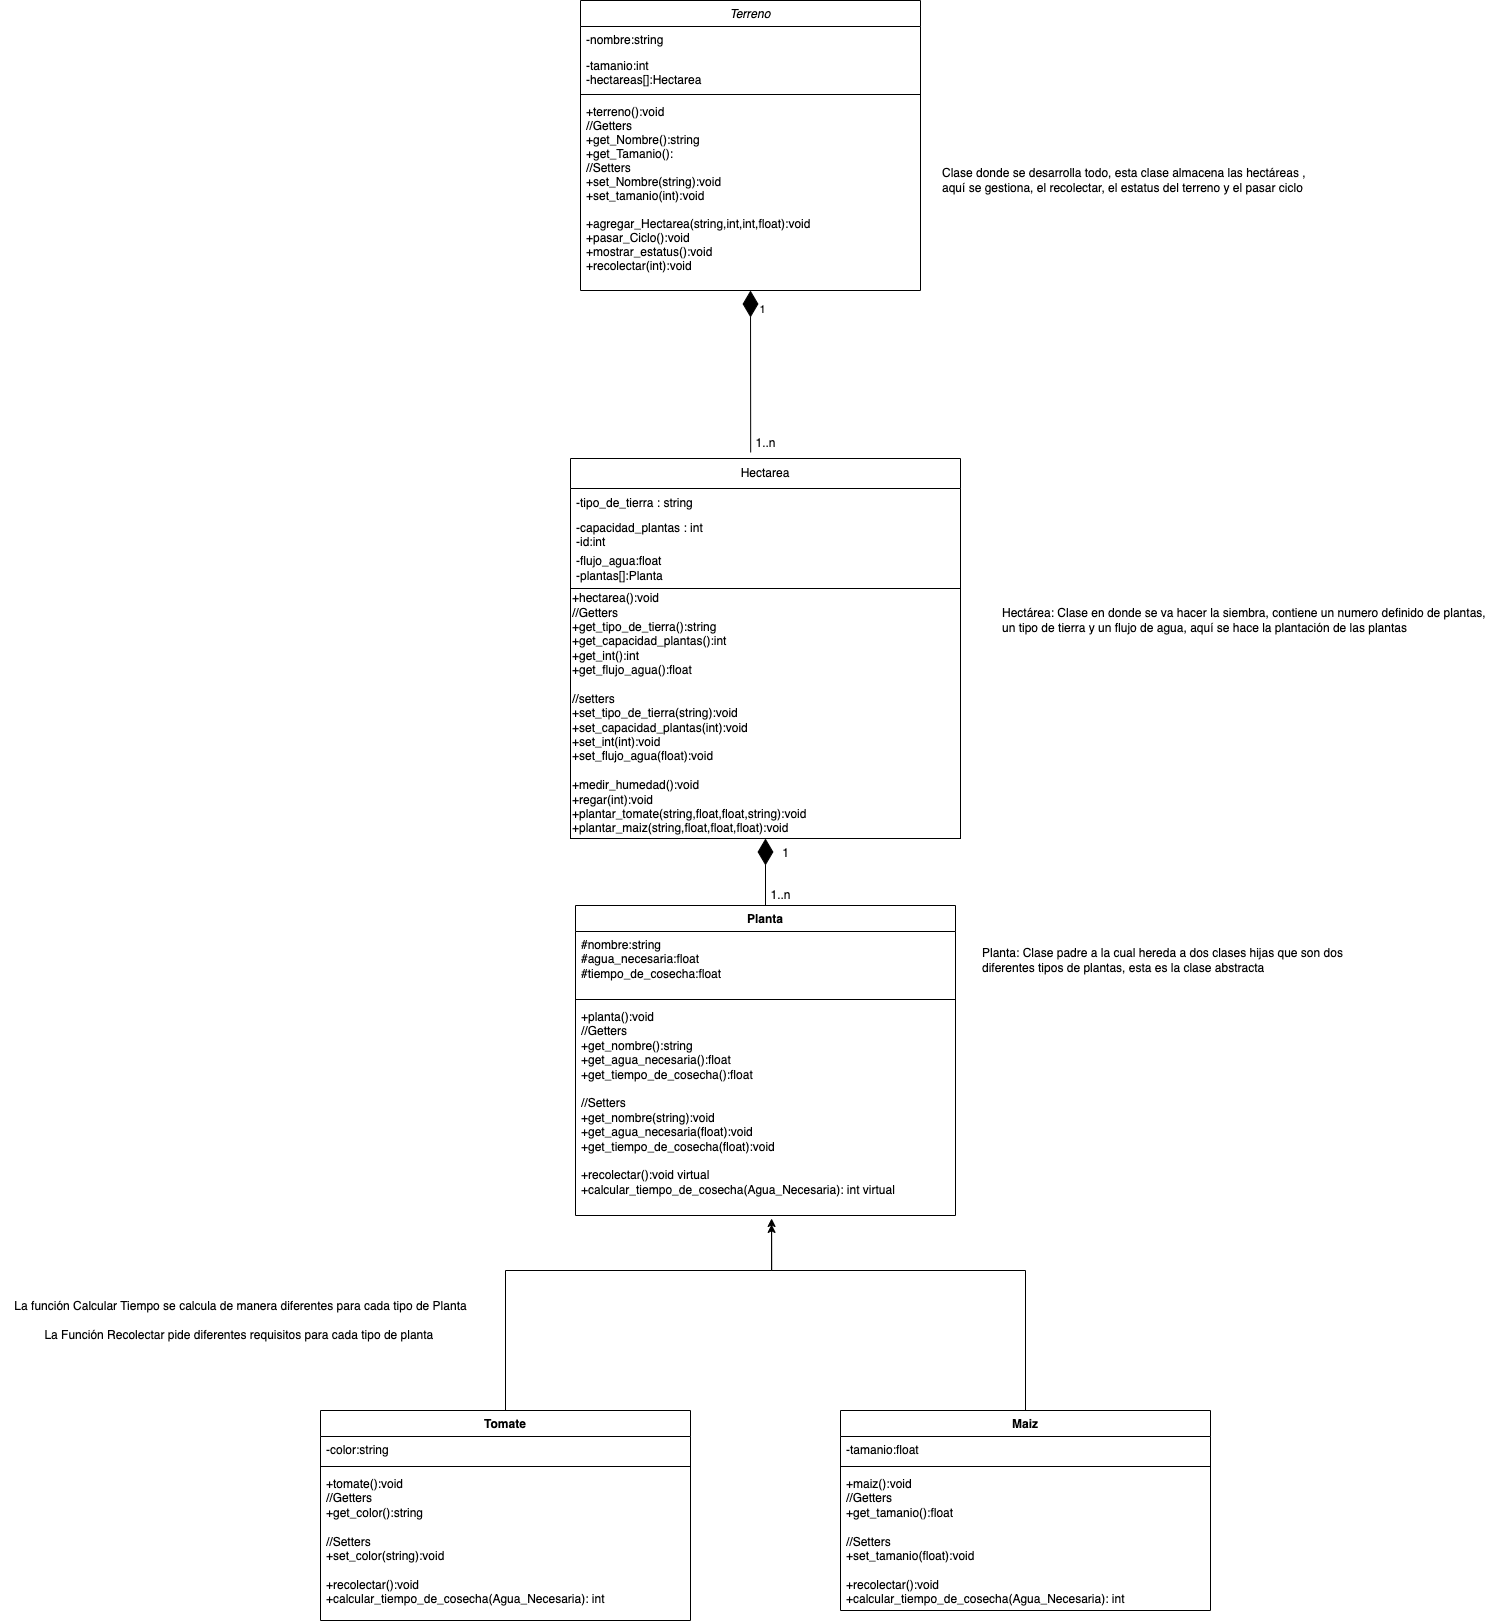

The diagram above was exported from draw.io. Its source (the exported page's mxGraphModel, read from the mxfile embedded in the PNG):
<mxGraphModel dx="1878" dy="1885" grid="1" gridSize="10" guides="1" tooltips="1" connect="1" arrows="1" fold="1" page="1" pageScale="1" pageWidth="827" pageHeight="1169" math="0" shadow="0">
  <root>
    <mxCell id="WIyWlLk6GJQsqaUBKTNV-0" />
    <mxCell id="WIyWlLk6GJQsqaUBKTNV-1" parent="WIyWlLk6GJQsqaUBKTNV-0" />
    <mxCell id="zkfFHV4jXpPFQw0GAbJ--0" value="Terreno" style="swimlane;fontStyle=2;align=center;verticalAlign=top;childLayout=stackLayout;horizontal=1;startSize=26;horizontalStack=0;resizeParent=1;resizeLast=0;collapsible=1;marginBottom=0;rounded=0;shadow=0;strokeWidth=1;" parent="WIyWlLk6GJQsqaUBKTNV-1" vertex="1">
      <mxGeometry x="160" y="-240" width="340" height="290" as="geometry">
        <mxRectangle x="230" y="140" width="160" height="26" as="alternateBounds" />
      </mxGeometry>
    </mxCell>
    <mxCell id="zkfFHV4jXpPFQw0GAbJ--1" value="-nombre:string&#10;" style="text;align=left;verticalAlign=top;spacingLeft=4;spacingRight=4;overflow=hidden;rotatable=0;points=[[0,0.5],[1,0.5]];portConstraint=eastwest;" parent="zkfFHV4jXpPFQw0GAbJ--0" vertex="1">
      <mxGeometry y="26" width="340" height="26" as="geometry" />
    </mxCell>
    <mxCell id="zkfFHV4jXpPFQw0GAbJ--2" value="-tamanio:int&#10;-hectareas[]:Hectarea&#10;" style="text;align=left;verticalAlign=top;spacingLeft=4;spacingRight=4;overflow=hidden;rotatable=0;points=[[0,0.5],[1,0.5]];portConstraint=eastwest;rounded=0;shadow=0;html=0;" parent="zkfFHV4jXpPFQw0GAbJ--0" vertex="1">
      <mxGeometry y="52" width="340" height="38" as="geometry" />
    </mxCell>
    <mxCell id="zkfFHV4jXpPFQw0GAbJ--4" value="" style="line;html=1;strokeWidth=1;align=left;verticalAlign=middle;spacingTop=-1;spacingLeft=3;spacingRight=3;rotatable=0;labelPosition=right;points=[];portConstraint=eastwest;" parent="zkfFHV4jXpPFQw0GAbJ--0" vertex="1">
      <mxGeometry y="90" width="340" height="8" as="geometry" />
    </mxCell>
    <mxCell id="zkfFHV4jXpPFQw0GAbJ--5" value="+terreno():void&#10;//Getters&#10;+get_Nombre():string&#10;+get_Tamanio():&#10;//Setters&#10;+set_Nombre(string):void&#10;+set_tamanio(int):void&#10;&#10;+agregar_Hectarea(string,int,int,float):void&#10;+pasar_Ciclo():void&#10;+mostrar_estatus():void&#10;+recolectar(int):void" style="text;align=left;verticalAlign=top;spacingLeft=4;spacingRight=4;overflow=hidden;rotatable=0;points=[[0,0.5],[1,0.5]];portConstraint=eastwest;" parent="zkfFHV4jXpPFQw0GAbJ--0" vertex="1">
      <mxGeometry y="98" width="340" height="184" as="geometry" />
    </mxCell>
    <mxCell id="UEJrEsJcIpFBkn9LtR2l-0" value="Hectarea" style="swimlane;fontStyle=0;childLayout=stackLayout;horizontal=1;startSize=30;horizontalStack=0;resizeParent=1;resizeParentMax=0;resizeLast=0;collapsible=1;marginBottom=0;whiteSpace=wrap;html=1;" parent="WIyWlLk6GJQsqaUBKTNV-1" vertex="1">
      <mxGeometry x="150" y="218" width="390" height="380" as="geometry" />
    </mxCell>
    <mxCell id="UEJrEsJcIpFBkn9LtR2l-1" value="-tipo_de_tierra : string" style="text;strokeColor=none;fillColor=none;align=left;verticalAlign=middle;spacingLeft=4;spacingRight=4;overflow=hidden;points=[[0,0.5],[1,0.5]];portConstraint=eastwest;rotatable=0;whiteSpace=wrap;html=1;" parent="UEJrEsJcIpFBkn9LtR2l-0" vertex="1">
      <mxGeometry y="30" width="390" height="30" as="geometry" />
    </mxCell>
    <mxCell id="UEJrEsJcIpFBkn9LtR2l-2" value="-capacidad_plantas : int&lt;div&gt;-id:int&lt;/div&gt;" style="text;strokeColor=none;fillColor=none;align=left;verticalAlign=middle;spacingLeft=4;spacingRight=4;overflow=hidden;points=[[0,0.5],[1,0.5]];portConstraint=eastwest;rotatable=0;whiteSpace=wrap;html=1;" parent="UEJrEsJcIpFBkn9LtR2l-0" vertex="1">
      <mxGeometry y="60" width="390" height="30" as="geometry" />
    </mxCell>
    <mxCell id="UEJrEsJcIpFBkn9LtR2l-3" value="-flujo_agua:float&lt;div&gt;-plantas[]:Planta&lt;/div&gt;" style="text;strokeColor=none;fillColor=none;align=left;verticalAlign=middle;spacingLeft=4;spacingRight=4;overflow=hidden;points=[[0,0.5],[1,0.5]];portConstraint=eastwest;rotatable=0;whiteSpace=wrap;html=1;" parent="UEJrEsJcIpFBkn9LtR2l-0" vertex="1">
      <mxGeometry y="90" width="390" height="40" as="geometry" />
    </mxCell>
    <mxCell id="UEJrEsJcIpFBkn9LtR2l-4" value="&lt;div&gt;+hectarea():void&lt;/div&gt;&lt;div&gt;//Getters&lt;/div&gt;&lt;div&gt;+get_tipo_de_tierra():string&lt;/div&gt;&lt;div&gt;+get_capacidad_plantas():int&lt;/div&gt;&lt;div&gt;+get_int():int&lt;/div&gt;&lt;div&gt;+get_flujo_agua():float&lt;/div&gt;&lt;div&gt;&lt;br&gt;&lt;/div&gt;&lt;div&gt;//setters&lt;/div&gt;&lt;div&gt;&lt;div&gt;+set_tipo_de_tierra(string):void&lt;/div&gt;&lt;div&gt;+set_capacidad_plantas(int):void&lt;/div&gt;&lt;div&gt;+set_int(int):void&lt;/div&gt;&lt;div&gt;+set_flujo_agua(float):void&lt;/div&gt;&lt;/div&gt;&lt;div&gt;&lt;br&gt;&lt;/div&gt;+medir_humedad():void&lt;div&gt;+regar(int):void&lt;/div&gt;&lt;div&gt;+plantar_tomate(string,float,float,string):void&lt;/div&gt;&lt;div&gt;+plantar_maiz(string,float,float,float):void&lt;/div&gt;" style="rounded=0;whiteSpace=wrap;html=1;align=left;" parent="UEJrEsJcIpFBkn9LtR2l-0" vertex="1">
      <mxGeometry y="130" width="390" height="250" as="geometry" />
    </mxCell>
    <mxCell id="UEJrEsJcIpFBkn9LtR2l-6" value="" style="endArrow=diamondThin;endFill=1;endSize=24;html=1;rounded=0;exitX=0.462;exitY=-0.016;exitDx=0;exitDy=0;exitPerimeter=0;entryX=0.5;entryY=1;entryDx=0;entryDy=0;" parent="WIyWlLk6GJQsqaUBKTNV-1" source="UEJrEsJcIpFBkn9LtR2l-0" target="zkfFHV4jXpPFQw0GAbJ--0" edge="1">
      <mxGeometry width="160" relative="1" as="geometry">
        <mxPoint x="400" y="270" as="sourcePoint" />
        <mxPoint x="320" y="230" as="targetPoint" />
      </mxGeometry>
    </mxCell>
    <mxCell id="UEJrEsJcIpFBkn9LtR2l-7" value="1" style="edgeLabel;html=1;align=center;verticalAlign=middle;resizable=0;points=[];" parent="UEJrEsJcIpFBkn9LtR2l-6" connectable="0" vertex="1">
      <mxGeometry x="0.7714" y="-5" relative="1" as="geometry">
        <mxPoint x="6" as="offset" />
      </mxGeometry>
    </mxCell>
    <mxCell id="UEJrEsJcIpFBkn9LtR2l-8" value="1..n" style="text;html=1;align=center;verticalAlign=middle;resizable=0;points=[];autosize=1;strokeColor=none;fillColor=none;" parent="WIyWlLk6GJQsqaUBKTNV-1" vertex="1">
      <mxGeometry x="325" y="188" width="40" height="30" as="geometry" />
    </mxCell>
    <mxCell id="UEJrEsJcIpFBkn9LtR2l-9" value="Planta" style="swimlane;fontStyle=1;align=center;verticalAlign=top;childLayout=stackLayout;horizontal=1;startSize=26;horizontalStack=0;resizeParent=1;resizeParentMax=0;resizeLast=0;collapsible=1;marginBottom=0;whiteSpace=wrap;html=1;" parent="WIyWlLk6GJQsqaUBKTNV-1" vertex="1">
      <mxGeometry x="155" y="665" width="380" height="310" as="geometry" />
    </mxCell>
    <mxCell id="UEJrEsJcIpFBkn9LtR2l-10" value="#nombre:string&lt;div&gt;#agua_necesaria:float&lt;/div&gt;&lt;div&gt;#tiempo_de_cosecha:float&lt;/div&gt;" style="text;strokeColor=none;fillColor=none;align=left;verticalAlign=top;spacingLeft=4;spacingRight=4;overflow=hidden;rotatable=0;points=[[0,0.5],[1,0.5]];portConstraint=eastwest;whiteSpace=wrap;html=1;" parent="UEJrEsJcIpFBkn9LtR2l-9" vertex="1">
      <mxGeometry y="26" width="380" height="64" as="geometry" />
    </mxCell>
    <mxCell id="UEJrEsJcIpFBkn9LtR2l-11" value="" style="line;strokeWidth=1;fillColor=none;align=left;verticalAlign=middle;spacingTop=-1;spacingLeft=3;spacingRight=3;rotatable=0;labelPosition=right;points=[];portConstraint=eastwest;strokeColor=inherit;" parent="UEJrEsJcIpFBkn9LtR2l-9" vertex="1">
      <mxGeometry y="90" width="380" height="8" as="geometry" />
    </mxCell>
    <mxCell id="UEJrEsJcIpFBkn9LtR2l-12" value="&lt;div&gt;+planta():void&lt;/div&gt;&lt;div&gt;//Getters&lt;/div&gt;&lt;div&gt;+get_nombre():string&lt;/div&gt;&lt;div&gt;+get_agua_necesaria():float&lt;/div&gt;&lt;div&gt;+get_tiempo_de_cosecha():float&lt;/div&gt;&lt;div&gt;&lt;br&gt;&lt;/div&gt;&lt;div&gt;//Setters&lt;/div&gt;&lt;div&gt;&lt;div&gt;+get_nombre(string):void&lt;/div&gt;&lt;div&gt;+get_agua_necesaria(float):void&lt;/div&gt;&lt;div&gt;+get_tiempo_de_cosecha(float):void&lt;/div&gt;&lt;/div&gt;&lt;div&gt;&lt;br&gt;&lt;/div&gt;+recolectar():void virtual&lt;div&gt;+calcular_tiempo_de_cosecha(Agua_Necesaria): int virtual&lt;/div&gt;" style="text;strokeColor=none;fillColor=none;align=left;verticalAlign=top;spacingLeft=4;spacingRight=4;overflow=hidden;rotatable=0;points=[[0,0.5],[1,0.5]];portConstraint=eastwest;whiteSpace=wrap;html=1;" parent="UEJrEsJcIpFBkn9LtR2l-9" vertex="1">
      <mxGeometry y="98" width="380" height="212" as="geometry" />
    </mxCell>
    <mxCell id="UEJrEsJcIpFBkn9LtR2l-14" value="" style="endArrow=diamondThin;endFill=1;endSize=24;html=1;rounded=0;entryX=0.5;entryY=1;entryDx=0;entryDy=0;exitX=0.5;exitY=0;exitDx=0;exitDy=0;" parent="WIyWlLk6GJQsqaUBKTNV-1" source="UEJrEsJcIpFBkn9LtR2l-9" target="UEJrEsJcIpFBkn9LtR2l-4" edge="1">
      <mxGeometry width="160" relative="1" as="geometry">
        <mxPoint x="20" y="620" as="sourcePoint" />
        <mxPoint x="180" y="620" as="targetPoint" />
      </mxGeometry>
    </mxCell>
    <mxCell id="UEJrEsJcIpFBkn9LtR2l-15" value="1" style="text;html=1;align=center;verticalAlign=middle;resizable=0;points=[];autosize=1;strokeColor=none;fillColor=none;" parent="WIyWlLk6GJQsqaUBKTNV-1" vertex="1">
      <mxGeometry x="350" y="598" width="30" height="30" as="geometry" />
    </mxCell>
    <mxCell id="UEJrEsJcIpFBkn9LtR2l-16" value="1..n" style="text;html=1;align=center;verticalAlign=middle;resizable=0;points=[];autosize=1;strokeColor=none;fillColor=none;" parent="WIyWlLk6GJQsqaUBKTNV-1" vertex="1">
      <mxGeometry x="340" y="640" width="40" height="30" as="geometry" />
    </mxCell>
    <mxCell id="UEJrEsJcIpFBkn9LtR2l-21" value="Tomate" style="swimlane;fontStyle=1;align=center;verticalAlign=top;childLayout=stackLayout;horizontal=1;startSize=26;horizontalStack=0;resizeParent=1;resizeParentMax=0;resizeLast=0;collapsible=1;marginBottom=0;whiteSpace=wrap;html=1;" parent="WIyWlLk6GJQsqaUBKTNV-1" vertex="1">
      <mxGeometry x="-100" y="1170" width="370" height="210" as="geometry" />
    </mxCell>
    <mxCell id="UEJrEsJcIpFBkn9LtR2l-22" value="-color:string" style="text;strokeColor=none;fillColor=none;align=left;verticalAlign=top;spacingLeft=4;spacingRight=4;overflow=hidden;rotatable=0;points=[[0,0.5],[1,0.5]];portConstraint=eastwest;whiteSpace=wrap;html=1;" parent="UEJrEsJcIpFBkn9LtR2l-21" vertex="1">
      <mxGeometry y="26" width="370" height="26" as="geometry" />
    </mxCell>
    <mxCell id="UEJrEsJcIpFBkn9LtR2l-23" value="" style="line;strokeWidth=1;fillColor=none;align=left;verticalAlign=middle;spacingTop=-1;spacingLeft=3;spacingRight=3;rotatable=0;labelPosition=right;points=[];portConstraint=eastwest;strokeColor=inherit;" parent="UEJrEsJcIpFBkn9LtR2l-21" vertex="1">
      <mxGeometry y="52" width="370" height="8" as="geometry" />
    </mxCell>
    <mxCell id="UEJrEsJcIpFBkn9LtR2l-24" value="&lt;div&gt;+tomate():void&lt;/div&gt;&lt;div&gt;//Getters&lt;/div&gt;&lt;div&gt;+get_color():string&lt;/div&gt;&lt;div&gt;&lt;br&gt;&lt;/div&gt;&lt;div&gt;//Setters&lt;/div&gt;&lt;div&gt;+set_color(string):void&lt;/div&gt;&lt;div&gt;&lt;br&gt;&lt;/div&gt;+recolectar():void&amp;nbsp;&lt;div&gt;+calcular_tiempo_de_cosecha(Agua_Necesaria): int&amp;nbsp;&lt;/div&gt;" style="text;strokeColor=none;fillColor=none;align=left;verticalAlign=top;spacingLeft=4;spacingRight=4;overflow=hidden;rotatable=0;points=[[0,0.5],[1,0.5]];portConstraint=eastwest;whiteSpace=wrap;html=1;" parent="UEJrEsJcIpFBkn9LtR2l-21" vertex="1">
      <mxGeometry y="60" width="370" height="150" as="geometry" />
    </mxCell>
    <mxCell id="UEJrEsJcIpFBkn9LtR2l-25" style="edgeStyle=orthogonalEdgeStyle;rounded=0;orthogonalLoop=1;jettySize=auto;html=1;exitX=0.5;exitY=0;exitDx=0;exitDy=0;entryX=0.516;entryY=1.042;entryDx=0;entryDy=0;entryPerimeter=0;" parent="WIyWlLk6GJQsqaUBKTNV-1" source="UEJrEsJcIpFBkn9LtR2l-21" target="UEJrEsJcIpFBkn9LtR2l-12" edge="1">
      <mxGeometry relative="1" as="geometry">
        <Array as="points">
          <mxPoint x="85" y="1030" />
          <mxPoint x="351" y="1030" />
        </Array>
      </mxGeometry>
    </mxCell>
    <mxCell id="UEJrEsJcIpFBkn9LtR2l-26" value="Maiz" style="swimlane;fontStyle=1;align=center;verticalAlign=top;childLayout=stackLayout;horizontal=1;startSize=26;horizontalStack=0;resizeParent=1;resizeParentMax=0;resizeLast=0;collapsible=1;marginBottom=0;whiteSpace=wrap;html=1;" parent="WIyWlLk6GJQsqaUBKTNV-1" vertex="1">
      <mxGeometry x="420" y="1170" width="370" height="200" as="geometry" />
    </mxCell>
    <mxCell id="UEJrEsJcIpFBkn9LtR2l-27" value="-tamanio:float" style="text;strokeColor=none;fillColor=none;align=left;verticalAlign=top;spacingLeft=4;spacingRight=4;overflow=hidden;rotatable=0;points=[[0,0.5],[1,0.5]];portConstraint=eastwest;whiteSpace=wrap;html=1;" parent="UEJrEsJcIpFBkn9LtR2l-26" vertex="1">
      <mxGeometry y="26" width="370" height="26" as="geometry" />
    </mxCell>
    <mxCell id="UEJrEsJcIpFBkn9LtR2l-28" value="" style="line;strokeWidth=1;fillColor=none;align=left;verticalAlign=middle;spacingTop=-1;spacingLeft=3;spacingRight=3;rotatable=0;labelPosition=right;points=[];portConstraint=eastwest;strokeColor=inherit;" parent="UEJrEsJcIpFBkn9LtR2l-26" vertex="1">
      <mxGeometry y="52" width="370" height="8" as="geometry" />
    </mxCell>
    <mxCell id="UEJrEsJcIpFBkn9LtR2l-29" value="&lt;div&gt;+maiz():void&lt;/div&gt;&lt;div&gt;//Getters&lt;/div&gt;&lt;div&gt;+get_tamanio():float&lt;/div&gt;&lt;div&gt;&lt;br&gt;&lt;/div&gt;&lt;div&gt;//Setters&lt;/div&gt;&lt;div&gt;+set_tamanio(float):void&lt;/div&gt;&lt;div&gt;&lt;br&gt;&lt;/div&gt;+recolectar():void&amp;nbsp;&lt;div&gt;+calcular_tiempo_de_cosecha(Agua_Necesaria): int&amp;nbsp;&lt;/div&gt;" style="text;strokeColor=none;fillColor=none;align=left;verticalAlign=top;spacingLeft=4;spacingRight=4;overflow=hidden;rotatable=0;points=[[0,0.5],[1,0.5]];portConstraint=eastwest;whiteSpace=wrap;html=1;" parent="UEJrEsJcIpFBkn9LtR2l-26" vertex="1">
      <mxGeometry y="60" width="370" height="140" as="geometry" />
    </mxCell>
    <mxCell id="UEJrEsJcIpFBkn9LtR2l-30" style="edgeStyle=orthogonalEdgeStyle;rounded=0;orthogonalLoop=1;jettySize=auto;html=1;exitX=0.5;exitY=0;exitDx=0;exitDy=0;entryX=0.516;entryY=1.014;entryDx=0;entryDy=0;entryPerimeter=0;" parent="WIyWlLk6GJQsqaUBKTNV-1" source="UEJrEsJcIpFBkn9LtR2l-26" target="UEJrEsJcIpFBkn9LtR2l-12" edge="1">
      <mxGeometry relative="1" as="geometry">
        <Array as="points">
          <mxPoint x="605" y="1030" />
          <mxPoint x="351" y="1030" />
        </Array>
      </mxGeometry>
    </mxCell>
    <mxCell id="UEJrEsJcIpFBkn9LtR2l-31" value="La función Calcular Tiempo se calcula de manera diferentes para cada tipo de Planta&lt;div&gt;&lt;br&gt;&lt;/div&gt;&lt;div&gt;La Función Recolectar pide diferentes requisitos para cada tipo de planta&amp;nbsp;&lt;/div&gt;" style="text;html=1;align=center;verticalAlign=middle;resizable=0;points=[];autosize=1;strokeColor=none;fillColor=none;" parent="WIyWlLk6GJQsqaUBKTNV-1" vertex="1">
      <mxGeometry x="-420" y="1050" width="480" height="60" as="geometry" />
    </mxCell>
    <mxCell id="UEJrEsJcIpFBkn9LtR2l-33" value="Planta: Clase padre a la cual hereda a dos clases hijas que son dos&amp;nbsp;&lt;div&gt;diferentes tipos de plantas, esta es la clase abstracta&lt;/div&gt;" style="text;html=1;align=left;verticalAlign=middle;resizable=0;points=[];autosize=1;strokeColor=none;fillColor=none;" parent="WIyWlLk6GJQsqaUBKTNV-1" vertex="1">
      <mxGeometry x="560" y="700" width="390" height="40" as="geometry" />
    </mxCell>
    <mxCell id="UEJrEsJcIpFBkn9LtR2l-34" value="Hectárea: Clase en donde se va hacer la siembra, contiene un numero definido de plantas,&amp;nbsp;&lt;div&gt;un tipo de tierra y un flujo de agua, aquí se hace la plantación de las plantas&lt;/div&gt;" style="text;html=1;align=left;verticalAlign=middle;resizable=0;points=[];autosize=1;strokeColor=none;fillColor=none;" parent="WIyWlLk6GJQsqaUBKTNV-1" vertex="1">
      <mxGeometry x="580" y="360" width="510" height="40" as="geometry" />
    </mxCell>
    <mxCell id="UEJrEsJcIpFBkn9LtR2l-35" value="Clase donde se desarrolla todo, esta clase almacena las hectáreas ,&lt;div&gt;aquí se gestiona, el recolectar, el estatus del terreno y el pasar ciclo&lt;/div&gt;" style="text;html=1;align=left;verticalAlign=middle;resizable=0;points=[];autosize=1;strokeColor=none;fillColor=none;" parent="WIyWlLk6GJQsqaUBKTNV-1" vertex="1">
      <mxGeometry x="520" y="-80" width="390" height="40" as="geometry" />
    </mxCell>
  </root>
</mxGraphModel>